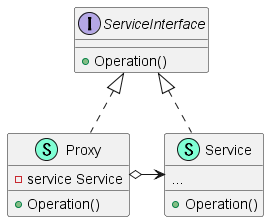

The diagram above was rendered by PlantUML. Its source (embedded in the PNG):
@startuml
interface ServiceInterface  {
    + Operation()

}
class Service << (S,Aquamarine) >> {
    ...
    
    + Operation()

}
    
class Proxy << (S,Aquamarine) >> {
    - service Service

    + Operation()

}


"ServiceInterface" <|.. "Service"
"ServiceInterface" <|.. "Proxy"
"Proxy" o-r-> "Service"

@enduml